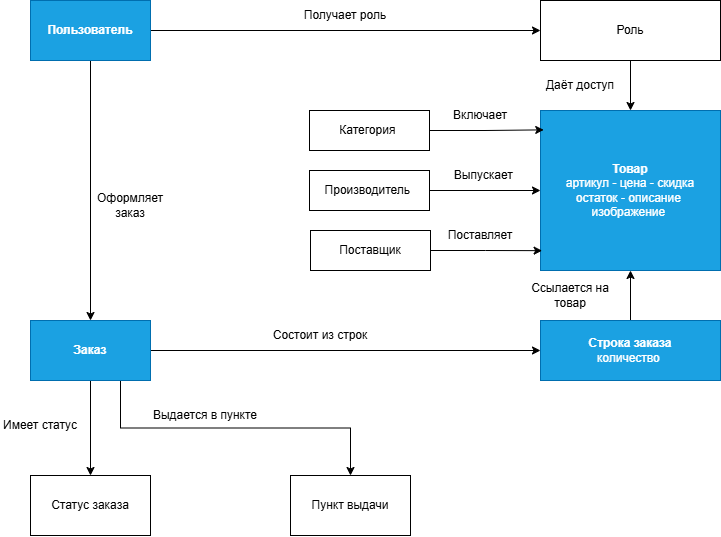

The diagram above was exported from draw.io. Its source (the exported page's mxGraphModel, read from the mxfile embedded in the PNG):
<mxGraphModel dx="1092" dy="657" grid="1" gridSize="10" guides="1" tooltips="1" connect="1" arrows="1" fold="1" page="1" pageScale="1" pageWidth="827" pageHeight="1169" math="0" shadow="0">
  <root>
    <mxCell id="0" />
    <mxCell id="1" parent="0" />
    <mxCell id="INvI1-QsLYWsZbGJ_mpj-14" edge="1" parent="1" source="INvI1-QsLYWsZbGJ_mpj-1" style="edgeStyle=orthogonalEdgeStyle;rounded=0;orthogonalLoop=1;jettySize=auto;html=1;entryX=0;entryY=0.5;entryDx=0;entryDy=0;" target="INvI1-QsLYWsZbGJ_mpj-2">
      <mxGeometry relative="1" as="geometry" />
    </mxCell>
    <mxCell id="INvI1-QsLYWsZbGJ_mpj-16" edge="1" parent="1" source="INvI1-QsLYWsZbGJ_mpj-1" style="edgeStyle=orthogonalEdgeStyle;rounded=0;orthogonalLoop=1;jettySize=auto;html=1;entryX=0.5;entryY=0;entryDx=0;entryDy=0;" target="INvI1-QsLYWsZbGJ_mpj-5">
      <mxGeometry relative="1" as="geometry" />
    </mxCell>
    <mxCell id="INvI1-QsLYWsZbGJ_mpj-1" parent="1" style="rounded=0;whiteSpace=wrap;html=1;fillColor=#1ba1e2;fontColor=#ffffff;strokeColor=#006EAF;" value="&lt;b&gt;Пользователь&lt;/b&gt;" vertex="1">
      <mxGeometry height="60" width="120" x="70" y="80" as="geometry" />
    </mxCell>
    <mxCell id="INvI1-QsLYWsZbGJ_mpj-15" edge="1" parent="1" source="INvI1-QsLYWsZbGJ_mpj-2" style="edgeStyle=orthogonalEdgeStyle;rounded=0;orthogonalLoop=1;jettySize=auto;html=1;" target="INvI1-QsLYWsZbGJ_mpj-3">
      <mxGeometry relative="1" as="geometry" />
    </mxCell>
    <mxCell id="INvI1-QsLYWsZbGJ_mpj-2" parent="1" style="rounded=0;whiteSpace=wrap;html=1;" value="Роль" vertex="1">
      <mxGeometry height="60" width="180" x="580" y="80" as="geometry" />
    </mxCell>
    <mxCell id="INvI1-QsLYWsZbGJ_mpj-19" edge="1" parent="1" source="INvI1-QsLYWsZbGJ_mpj-4" style="edgeStyle=orthogonalEdgeStyle;rounded=0;orthogonalLoop=1;jettySize=auto;html=1;entryX=0.5;entryY=0;entryDx=0;entryDy=0;exitX=0.5;exitY=0;exitDx=0;exitDy=0;" target="INvI1-QsLYWsZbGJ_mpj-4">
      <mxGeometry relative="1" as="geometry" />
    </mxCell>
    <mxCell id="INvI1-QsLYWsZbGJ_mpj-3" parent="1" style="rounded=0;whiteSpace=wrap;html=1;fillColor=#1ba1e2;fontColor=#ffffff;strokeColor=#006EAF;" value="&lt;b&gt;Товар&lt;/b&gt;&lt;div&gt;артикул - цена - скидка&lt;/div&gt;&lt;div&gt;остаток - описание&amp;nbsp;&lt;/div&gt;&lt;div&gt;изображение&amp;nbsp;&lt;/div&gt;" vertex="1">
      <mxGeometry height="160" width="180" x="580" y="190" as="geometry" />
    </mxCell>
    <mxCell id="INvI1-QsLYWsZbGJ_mpj-34" edge="1" parent="1" source="INvI1-QsLYWsZbGJ_mpj-4" style="edgeStyle=orthogonalEdgeStyle;rounded=0;orthogonalLoop=1;jettySize=auto;html=1;entryX=0.5;entryY=1;entryDx=0;entryDy=0;" target="INvI1-QsLYWsZbGJ_mpj-3">
      <mxGeometry relative="1" as="geometry" />
    </mxCell>
    <mxCell id="INvI1-QsLYWsZbGJ_mpj-4" parent="1" style="rounded=0;whiteSpace=wrap;html=1;fillColor=#1ba1e2;fontColor=#ffffff;strokeColor=#006EAF;" value="&lt;b&gt;Строка заказа&lt;/b&gt;&lt;div&gt;количество&amp;nbsp;&lt;/div&gt;" vertex="1">
      <mxGeometry height="60" width="180" x="580" y="400" as="geometry" />
    </mxCell>
    <mxCell id="INvI1-QsLYWsZbGJ_mpj-17" edge="1" parent="1" source="INvI1-QsLYWsZbGJ_mpj-5" style="edgeStyle=orthogonalEdgeStyle;rounded=0;orthogonalLoop=1;jettySize=auto;html=1;" target="INvI1-QsLYWsZbGJ_mpj-10">
      <mxGeometry relative="1" as="geometry" />
    </mxCell>
    <mxCell id="INvI1-QsLYWsZbGJ_mpj-18" edge="1" parent="1" source="INvI1-QsLYWsZbGJ_mpj-5" style="edgeStyle=orthogonalEdgeStyle;rounded=0;orthogonalLoop=1;jettySize=auto;html=1;exitX=0.75;exitY=1;exitDx=0;exitDy=0;entryX=0.5;entryY=0;entryDx=0;entryDy=0;" target="INvI1-QsLYWsZbGJ_mpj-11">
      <mxGeometry relative="1" as="geometry" />
    </mxCell>
    <mxCell id="INvI1-QsLYWsZbGJ_mpj-35" edge="1" parent="1" source="INvI1-QsLYWsZbGJ_mpj-5" style="edgeStyle=orthogonalEdgeStyle;rounded=0;orthogonalLoop=1;jettySize=auto;html=1;entryX=0;entryY=0.5;entryDx=0;entryDy=0;" target="INvI1-QsLYWsZbGJ_mpj-4">
      <mxGeometry relative="1" as="geometry" />
    </mxCell>
    <mxCell id="INvI1-QsLYWsZbGJ_mpj-5" parent="1" style="rounded=0;whiteSpace=wrap;html=1;fillColor=#1ba1e2;fontColor=#ffffff;strokeColor=#006EAF;" value="&lt;b&gt;Заказ&lt;/b&gt;" vertex="1">
      <mxGeometry height="60" width="120" x="70" y="400" as="geometry" />
    </mxCell>
    <mxCell id="INvI1-QsLYWsZbGJ_mpj-6" parent="1" style="rounded=0;whiteSpace=wrap;html=1;" value="Категория&amp;nbsp;" vertex="1">
      <mxGeometry height="40" width="120" x="349" y="190" as="geometry" />
    </mxCell>
    <mxCell id="INvI1-QsLYWsZbGJ_mpj-22" edge="1" parent="1" source="INvI1-QsLYWsZbGJ_mpj-7" style="edgeStyle=orthogonalEdgeStyle;rounded=0;orthogonalLoop=1;jettySize=auto;html=1;entryX=0;entryY=0.5;entryDx=0;entryDy=0;" target="INvI1-QsLYWsZbGJ_mpj-3">
      <mxGeometry relative="1" as="geometry" />
    </mxCell>
    <mxCell id="INvI1-QsLYWsZbGJ_mpj-7" parent="1" style="rounded=0;whiteSpace=wrap;html=1;" value="Производитель&amp;nbsp;" vertex="1">
      <mxGeometry height="40" width="120" x="349" y="250" as="geometry" />
    </mxCell>
    <mxCell id="INvI1-QsLYWsZbGJ_mpj-8" parent="1" style="rounded=0;whiteSpace=wrap;html=1;" value="Поставщик" vertex="1">
      <mxGeometry height="40" width="120" x="350" y="310" as="geometry" />
    </mxCell>
    <mxCell id="INvI1-QsLYWsZbGJ_mpj-10" parent="1" style="rounded=0;whiteSpace=wrap;html=1;" value="Статус заказа" vertex="1">
      <mxGeometry height="60" width="120" x="70" y="555" as="geometry" />
    </mxCell>
    <mxCell id="INvI1-QsLYWsZbGJ_mpj-11" parent="1" style="rounded=0;whiteSpace=wrap;html=1;" value="Пункт выдачи" vertex="1">
      <mxGeometry height="60" width="120" x="330" y="555" as="geometry" />
    </mxCell>
    <mxCell id="INvI1-QsLYWsZbGJ_mpj-21" edge="1" parent="1" source="INvI1-QsLYWsZbGJ_mpj-6" style="edgeStyle=orthogonalEdgeStyle;rounded=0;orthogonalLoop=1;jettySize=auto;html=1;entryX=0.018;entryY=0.121;entryDx=0;entryDy=0;entryPerimeter=0;" target="INvI1-QsLYWsZbGJ_mpj-3">
      <mxGeometry relative="1" as="geometry" />
    </mxCell>
    <mxCell id="INvI1-QsLYWsZbGJ_mpj-23" edge="1" parent="1" source="INvI1-QsLYWsZbGJ_mpj-8" style="edgeStyle=orthogonalEdgeStyle;rounded=0;orthogonalLoop=1;jettySize=auto;html=1;entryX=0.009;entryY=0.876;entryDx=0;entryDy=0;entryPerimeter=0;" target="INvI1-QsLYWsZbGJ_mpj-3">
      <mxGeometry relative="1" as="geometry" />
    </mxCell>
    <mxCell id="INvI1-QsLYWsZbGJ_mpj-24" parent="1" style="text;html=1;whiteSpace=wrap;strokeColor=none;fillColor=none;align=center;verticalAlign=middle;rounded=0;" value="Получает роль" vertex="1">
      <mxGeometry height="30" width="90" x="340" y="80" as="geometry" />
    </mxCell>
    <mxCell id="INvI1-QsLYWsZbGJ_mpj-25" parent="1" style="text;html=1;whiteSpace=wrap;strokeColor=none;fillColor=none;align=center;verticalAlign=middle;rounded=0;" value="Даёт доступ" vertex="1">
      <mxGeometry height="30" width="80" x="580" y="150" as="geometry" />
    </mxCell>
    <mxCell id="INvI1-QsLYWsZbGJ_mpj-26" parent="1" style="text;html=1;whiteSpace=wrap;strokeColor=none;fillColor=none;align=center;verticalAlign=middle;rounded=0;" value="Включает" vertex="1">
      <mxGeometry height="30" width="60" x="490" y="180" as="geometry" />
    </mxCell>
    <mxCell id="INvI1-QsLYWsZbGJ_mpj-27" parent="1" style="text;html=1;whiteSpace=wrap;strokeColor=none;fillColor=none;align=center;verticalAlign=middle;rounded=0;" value="Выпускает&amp;nbsp;" vertex="1">
      <mxGeometry height="30" width="60" x="495" y="240" as="geometry" />
    </mxCell>
    <mxCell id="INvI1-QsLYWsZbGJ_mpj-28" parent="1" style="text;html=1;whiteSpace=wrap;strokeColor=none;fillColor=none;align=center;verticalAlign=middle;rounded=0;" value="Поставляет" vertex="1">
      <mxGeometry height="30" width="60" x="490" y="300" as="geometry" />
    </mxCell>
    <mxCell id="INvI1-QsLYWsZbGJ_mpj-29" parent="1" style="text;html=1;whiteSpace=wrap;strokeColor=none;fillColor=none;align=center;verticalAlign=middle;rounded=0;" value="Оформляет заказ" vertex="1">
      <mxGeometry height="30" width="80" x="130" y="270" as="geometry" />
    </mxCell>
    <mxCell id="INvI1-QsLYWsZbGJ_mpj-30" parent="1" style="text;html=1;whiteSpace=wrap;strokeColor=none;fillColor=none;align=center;verticalAlign=middle;rounded=0;" value="Ссылается на товар" vertex="1">
      <mxGeometry height="30" width="100" x="560" y="360" as="geometry" />
    </mxCell>
    <mxCell id="INvI1-QsLYWsZbGJ_mpj-31" parent="1" style="text;html=1;whiteSpace=wrap;strokeColor=none;fillColor=none;align=center;verticalAlign=middle;rounded=0;" value="Состоит из строк" vertex="1">
      <mxGeometry height="30" width="100" x="310" y="400" as="geometry" />
    </mxCell>
    <mxCell id="INvI1-QsLYWsZbGJ_mpj-32" parent="1" style="text;html=1;whiteSpace=wrap;strokeColor=none;fillColor=none;align=center;verticalAlign=middle;rounded=0;" value="Имеет статус" vertex="1">
      <mxGeometry height="30" width="80" x="40" y="490" as="geometry" />
    </mxCell>
    <mxCell id="INvI1-QsLYWsZbGJ_mpj-33" parent="1" style="text;html=1;whiteSpace=wrap;strokeColor=none;fillColor=none;align=center;verticalAlign=middle;rounded=0;" value="Выдается в пункте" vertex="1">
      <mxGeometry height="30" width="110" x="190" y="480" as="geometry" />
    </mxCell>
  </root>
</mxGraphModel>